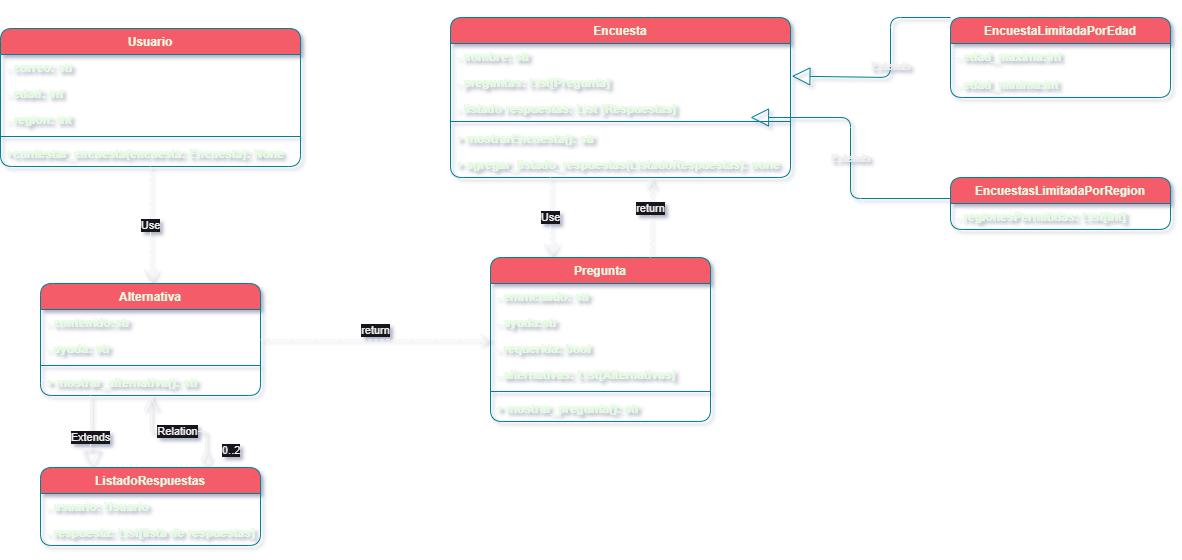

The diagram above was exported from draw.io. Its source (the exported page's mxGraphModel, read from the mxfile embedded in the PNG):
<mxGraphModel dx="712" dy="820" grid="1" gridSize="10" guides="1" tooltips="1" connect="1" arrows="1" fold="1" page="1" pageScale="1" pageWidth="827" pageHeight="1169" math="0" shadow="0">
  <root>
    <mxCell id="WIyWlLk6GJQsqaUBKTNV-0" />
    <mxCell id="WIyWlLk6GJQsqaUBKTNV-1" parent="WIyWlLk6GJQsqaUBKTNV-0" />
    <mxCell id="SmhnRNiZqgkZ5zkzuqSE-8" value="Encuesta" style="swimlane;fontStyle=1;align=center;verticalAlign=top;childLayout=stackLayout;horizontal=1;startSize=26;horizontalStack=0;resizeParent=1;resizeParentMax=0;resizeLast=0;collapsible=1;marginBottom=0;whiteSpace=wrap;html=1;labelBackgroundColor=none;rounded=1;fillColor=#F45B69;strokeColor=#028090;fontColor=#E4FDE1;fontFamily=Helvetica;fontSize=12;" parent="WIyWlLk6GJQsqaUBKTNV-1" vertex="1">
      <mxGeometry x="670" y="70" width="340" height="160" as="geometry" />
    </mxCell>
    <mxCell id="SmhnRNiZqgkZ5zkzuqSE-9" value="- nombre: str" style="text;strokeColor=none;fillColor=none;align=left;verticalAlign=top;spacingLeft=4;spacingRight=4;overflow=hidden;rotatable=0;points=[[0,0.5],[1,0.5]];portConstraint=eastwest;whiteSpace=wrap;html=1;labelBackgroundColor=none;rounded=1;fontColor=#E4FDE1;fontFamily=Helvetica;fontSize=12;fontStyle=1;" parent="SmhnRNiZqgkZ5zkzuqSE-8" vertex="1">
      <mxGeometry y="26" width="340" height="26" as="geometry" />
    </mxCell>
    <mxCell id="SmhnRNiZqgkZ5zkzuqSE-16" value="- preguntas: List[Pregunta]" style="text;strokeColor=none;fillColor=none;align=left;verticalAlign=top;spacingLeft=4;spacingRight=4;overflow=hidden;rotatable=0;points=[[0,0.5],[1,0.5]];portConstraint=eastwest;whiteSpace=wrap;html=1;labelBackgroundColor=none;rounded=1;fontColor=#E4FDE1;fontFamily=Helvetica;fontSize=12;fontStyle=1;" parent="SmhnRNiZqgkZ5zkzuqSE-8" vertex="1">
      <mxGeometry y="52" width="340" height="26" as="geometry" />
    </mxCell>
    <mxCell id="SmhnRNiZqgkZ5zkzuqSE-17" value="- listado respuestas: List [Respuestas]" style="text;strokeColor=none;fillColor=none;align=left;verticalAlign=top;spacingLeft=4;spacingRight=4;overflow=hidden;rotatable=0;points=[[0,0.5],[1,0.5]];portConstraint=eastwest;whiteSpace=wrap;html=1;labelBackgroundColor=none;rounded=1;fontColor=#E4FDE1;fontFamily=Helvetica;fontSize=12;fontStyle=1;" parent="SmhnRNiZqgkZ5zkzuqSE-8" vertex="1">
      <mxGeometry y="78" width="340" height="22" as="geometry" />
    </mxCell>
    <mxCell id="SmhnRNiZqgkZ5zkzuqSE-10" value="" style="line;strokeWidth=1;fillColor=#F45B69;align=center;verticalAlign=top;spacingTop=-1;spacingLeft=3;spacingRight=3;rotatable=0;labelPosition=right;points=[];portConstraint=eastwest;labelBackgroundColor=none;rounded=1;strokeColor=#028090;fontColor=#E4FDE1;fontFamily=Helvetica;fontSize=12;fontStyle=1;" parent="SmhnRNiZqgkZ5zkzuqSE-8" vertex="1">
      <mxGeometry y="100" width="340" height="8" as="geometry" />
    </mxCell>
    <mxCell id="SmhnRNiZqgkZ5zkzuqSE-11" value="+ mostrarEncuesta(): str" style="text;strokeColor=none;fillColor=none;align=left;verticalAlign=top;spacingLeft=4;spacingRight=4;overflow=hidden;rotatable=0;points=[[0,0.5],[1,0.5]];portConstraint=eastwest;whiteSpace=wrap;html=1;labelBackgroundColor=none;rounded=1;fontColor=#E4FDE1;fontFamily=Helvetica;fontSize=12;fontStyle=1;" parent="SmhnRNiZqgkZ5zkzuqSE-8" vertex="1">
      <mxGeometry y="108" width="340" height="26" as="geometry" />
    </mxCell>
    <mxCell id="SmhnRNiZqgkZ5zkzuqSE-18" value="+ agregar_listado_respuestas(ListadoRespuestas): none" style="text;strokeColor=none;fillColor=none;align=left;verticalAlign=top;spacingLeft=4;spacingRight=4;overflow=hidden;rotatable=0;points=[[0,0.5],[1,0.5]];portConstraint=eastwest;whiteSpace=wrap;html=1;labelBackgroundColor=none;rounded=1;fontColor=#E4FDE1;fontFamily=Helvetica;fontSize=12;fontStyle=1;" parent="SmhnRNiZqgkZ5zkzuqSE-8" vertex="1">
      <mxGeometry y="134" width="340" height="26" as="geometry" />
    </mxCell>
    <mxCell id="SmhnRNiZqgkZ5zkzuqSE-20" value="EncuestaLimitadaPorEdad" style="swimlane;fontStyle=1;childLayout=stackLayout;horizontal=1;startSize=26;fillColor=#F45B69;horizontalStack=0;resizeParent=1;resizeParentMax=0;resizeLast=0;collapsible=1;marginBottom=0;whiteSpace=wrap;html=1;labelBackgroundColor=none;rounded=1;strokeColor=#028090;fontColor=#E4FDE1;align=center;verticalAlign=top;fontFamily=Helvetica;fontSize=12;" parent="WIyWlLk6GJQsqaUBKTNV-1" vertex="1">
      <mxGeometry x="1170" y="70" width="220" height="80" as="geometry" />
    </mxCell>
    <mxCell id="SmhnRNiZqgkZ5zkzuqSE-22" value="- edad_maxima:int" style="text;strokeColor=none;fillColor=none;align=left;verticalAlign=top;spacingLeft=4;spacingRight=4;overflow=hidden;rotatable=0;points=[[0,0.5],[1,0.5]];portConstraint=eastwest;whiteSpace=wrap;html=1;labelBackgroundColor=none;rounded=1;fontColor=#E4FDE1;fontFamily=Helvetica;fontSize=12;fontStyle=1;" parent="SmhnRNiZqgkZ5zkzuqSE-20" vertex="1">
      <mxGeometry y="26" width="220" height="28" as="geometry" />
    </mxCell>
    <mxCell id="SmhnRNiZqgkZ5zkzuqSE-21" value="- edad_minima:int" style="text;strokeColor=none;fillColor=none;align=left;verticalAlign=top;spacingLeft=4;spacingRight=4;overflow=hidden;rotatable=0;points=[[0,0.5],[1,0.5]];portConstraint=eastwest;whiteSpace=wrap;html=1;labelBackgroundColor=none;rounded=1;fontColor=#E4FDE1;fontFamily=Helvetica;fontSize=12;fontStyle=1;" parent="SmhnRNiZqgkZ5zkzuqSE-20" vertex="1">
      <mxGeometry y="54" width="220" height="26" as="geometry" />
    </mxCell>
    <mxCell id="SmhnRNiZqgkZ5zkzuqSE-24" value="EncuestasLimitadaPorRegion" style="swimlane;fontStyle=1;childLayout=stackLayout;horizontal=1;startSize=26;fillColor=#F45B69;horizontalStack=0;resizeParent=1;resizeParentMax=0;resizeLast=0;collapsible=1;marginBottom=0;whiteSpace=wrap;html=1;labelBackgroundColor=none;rounded=1;strokeColor=#028090;fontColor=#E4FDE1;align=center;verticalAlign=top;fontFamily=Helvetica;fontSize=12;" parent="WIyWlLk6GJQsqaUBKTNV-1" vertex="1">
      <mxGeometry x="1170" y="230" width="220" height="52" as="geometry" />
    </mxCell>
    <mxCell id="SmhnRNiZqgkZ5zkzuqSE-25" value="- regionesPermitidas: List[int]" style="text;strokeColor=none;fillColor=none;align=left;verticalAlign=top;spacingLeft=4;spacingRight=4;overflow=hidden;rotatable=0;points=[[0,0.5],[1,0.5]];portConstraint=eastwest;whiteSpace=wrap;html=1;labelBackgroundColor=none;rounded=1;fontColor=#E4FDE1;fontFamily=Helvetica;fontSize=12;fontStyle=1;" parent="SmhnRNiZqgkZ5zkzuqSE-24" vertex="1">
      <mxGeometry y="26" width="220" height="26" as="geometry" />
    </mxCell>
    <mxCell id="SmhnRNiZqgkZ5zkzuqSE-28" value="Pregunta" style="swimlane;fontStyle=1;align=center;verticalAlign=top;childLayout=stackLayout;horizontal=1;startSize=26;horizontalStack=0;resizeParent=1;resizeParentMax=0;resizeLast=0;collapsible=1;marginBottom=0;whiteSpace=wrap;html=1;labelBackgroundColor=none;rounded=1;fillColor=#F45B69;strokeColor=#028090;fontColor=#E4FDE1;fontFamily=Helvetica;fontSize=12;" parent="WIyWlLk6GJQsqaUBKTNV-1" vertex="1">
      <mxGeometry x="710" y="310" width="220" height="164" as="geometry" />
    </mxCell>
    <mxCell id="SmhnRNiZqgkZ5zkzuqSE-29" value="- enuncuado: str" style="text;strokeColor=none;fillColor=none;align=left;verticalAlign=top;spacingLeft=4;spacingRight=4;overflow=hidden;rotatable=0;points=[[0,0.5],[1,0.5]];portConstraint=eastwest;whiteSpace=wrap;html=1;labelBackgroundColor=none;rounded=1;fontColor=#E4FDE1;fontFamily=Helvetica;fontSize=12;fontStyle=1;" parent="SmhnRNiZqgkZ5zkzuqSE-28" vertex="1">
      <mxGeometry y="26" width="220" height="26" as="geometry" />
    </mxCell>
    <mxCell id="SmhnRNiZqgkZ5zkzuqSE-32" value="- ayuda:str" style="text;strokeColor=none;fillColor=none;align=left;verticalAlign=top;spacingLeft=4;spacingRight=4;overflow=hidden;rotatable=0;points=[[0,0.5],[1,0.5]];portConstraint=eastwest;whiteSpace=wrap;html=1;labelBackgroundColor=none;rounded=1;fontColor=#E4FDE1;fontFamily=Helvetica;fontSize=12;fontStyle=1;" parent="SmhnRNiZqgkZ5zkzuqSE-28" vertex="1">
      <mxGeometry y="52" width="220" height="26" as="geometry" />
    </mxCell>
    <mxCell id="SmhnRNiZqgkZ5zkzuqSE-34" value="- requerida: bool" style="text;strokeColor=none;fillColor=none;align=left;verticalAlign=top;spacingLeft=4;spacingRight=4;overflow=hidden;rotatable=0;points=[[0,0.5],[1,0.5]];portConstraint=eastwest;whiteSpace=wrap;html=1;labelBackgroundColor=none;rounded=1;fontColor=#E4FDE1;fontFamily=Helvetica;fontSize=12;fontStyle=1;" parent="SmhnRNiZqgkZ5zkzuqSE-28" vertex="1">
      <mxGeometry y="78" width="220" height="26" as="geometry" />
    </mxCell>
    <mxCell id="SmhnRNiZqgkZ5zkzuqSE-35" value="- alternativas: List[Alternativas]" style="text;strokeColor=none;fillColor=none;align=left;verticalAlign=top;spacingLeft=4;spacingRight=4;overflow=hidden;rotatable=0;points=[[0,0.5],[1,0.5]];portConstraint=eastwest;whiteSpace=wrap;html=1;labelBackgroundColor=none;rounded=1;fontColor=#E4FDE1;fontFamily=Helvetica;fontSize=12;fontStyle=1;" parent="SmhnRNiZqgkZ5zkzuqSE-28" vertex="1">
      <mxGeometry y="104" width="220" height="26" as="geometry" />
    </mxCell>
    <mxCell id="SmhnRNiZqgkZ5zkzuqSE-30" value="" style="line;strokeWidth=1;fillColor=#F45B69;align=center;verticalAlign=top;spacingTop=-1;spacingLeft=3;spacingRight=3;rotatable=0;labelPosition=right;points=[];portConstraint=eastwest;labelBackgroundColor=none;rounded=1;strokeColor=#028090;fontColor=#E4FDE1;fontFamily=Helvetica;fontSize=12;fontStyle=1;" parent="SmhnRNiZqgkZ5zkzuqSE-28" vertex="1">
      <mxGeometry y="130" width="220" height="8" as="geometry" />
    </mxCell>
    <mxCell id="SmhnRNiZqgkZ5zkzuqSE-31" value="+ mostrar_pregunta(): str" style="text;strokeColor=none;fillColor=none;align=left;verticalAlign=top;spacingLeft=4;spacingRight=4;overflow=hidden;rotatable=0;points=[[0,0.5],[1,0.5]];portConstraint=eastwest;whiteSpace=wrap;html=1;labelBackgroundColor=none;rounded=1;fontColor=#E4FDE1;fontFamily=Helvetica;fontSize=12;fontStyle=1;" parent="SmhnRNiZqgkZ5zkzuqSE-28" vertex="1">
      <mxGeometry y="138" width="220" height="26" as="geometry" />
    </mxCell>
    <mxCell id="SmhnRNiZqgkZ5zkzuqSE-36" value="Alternativa" style="swimlane;fontStyle=1;childLayout=stackLayout;horizontal=1;startSize=26;fillColor=#F45B69;horizontalStack=0;resizeParent=1;resizeParentMax=0;resizeLast=0;collapsible=1;marginBottom=0;whiteSpace=wrap;html=1;labelBackgroundColor=none;rounded=1;strokeColor=#028090;fontColor=#E4FDE1;align=center;verticalAlign=top;fontFamily=Helvetica;fontSize=12;" parent="WIyWlLk6GJQsqaUBKTNV-1" vertex="1">
      <mxGeometry x="260" y="336" width="220" height="112" as="geometry" />
    </mxCell>
    <mxCell id="SmhnRNiZqgkZ5zkzuqSE-37" value="- contenido:str" style="text;strokeColor=none;fillColor=none;align=left;verticalAlign=top;spacingLeft=4;spacingRight=4;overflow=hidden;rotatable=0;points=[[0,0.5],[1,0.5]];portConstraint=eastwest;whiteSpace=wrap;html=1;labelBackgroundColor=none;rounded=1;fontColor=#E4FDE1;fontFamily=Helvetica;fontSize=12;fontStyle=1;" parent="SmhnRNiZqgkZ5zkzuqSE-36" vertex="1">
      <mxGeometry y="26" width="220" height="26" as="geometry" />
    </mxCell>
    <mxCell id="SmhnRNiZqgkZ5zkzuqSE-38" value="- ayuda: str" style="text;strokeColor=none;fillColor=none;align=left;verticalAlign=top;spacingLeft=4;spacingRight=4;overflow=hidden;rotatable=0;points=[[0,0.5],[1,0.5]];portConstraint=eastwest;whiteSpace=wrap;html=1;labelBackgroundColor=none;rounded=1;fontColor=#E4FDE1;fontFamily=Helvetica;fontSize=12;fontStyle=1;" parent="SmhnRNiZqgkZ5zkzuqSE-36" vertex="1">
      <mxGeometry y="52" width="220" height="26" as="geometry" />
    </mxCell>
    <mxCell id="SmhnRNiZqgkZ5zkzuqSE-74" value="" style="line;strokeWidth=1;fillColor=#F45B69;align=center;verticalAlign=top;spacingTop=-1;spacingLeft=3;spacingRight=3;rotatable=0;labelPosition=right;points=[];portConstraint=eastwest;labelBackgroundColor=none;rounded=1;strokeColor=#028090;fontColor=#E4FDE1;fontFamily=Helvetica;fontSize=12;fontStyle=1;" parent="SmhnRNiZqgkZ5zkzuqSE-36" vertex="1">
      <mxGeometry y="78" width="220" height="8" as="geometry" />
    </mxCell>
    <mxCell id="SmhnRNiZqgkZ5zkzuqSE-73" value="+ mostrar_alternativa(): str" style="text;strokeColor=none;fillColor=none;align=left;verticalAlign=top;spacingLeft=4;spacingRight=4;overflow=hidden;rotatable=0;points=[[0,0.5],[1,0.5]];portConstraint=eastwest;whiteSpace=wrap;html=1;labelBackgroundColor=none;rounded=1;fontColor=#E4FDE1;fontFamily=Helvetica;fontSize=12;fontStyle=1;" parent="SmhnRNiZqgkZ5zkzuqSE-36" vertex="1">
      <mxGeometry y="86" width="220" height="26" as="geometry" />
    </mxCell>
    <mxCell id="SmhnRNiZqgkZ5zkzuqSE-40" value="ListadoRespuestas" style="swimlane;fontStyle=1;childLayout=stackLayout;horizontal=1;startSize=26;fillColor=#F45B69;horizontalStack=0;resizeParent=1;resizeParentMax=0;resizeLast=0;collapsible=1;marginBottom=0;whiteSpace=wrap;html=1;labelBackgroundColor=none;rounded=1;strokeColor=#028090;fontColor=#E4FDE1;align=center;verticalAlign=top;fontFamily=Helvetica;fontSize=12;" parent="WIyWlLk6GJQsqaUBKTNV-1" vertex="1">
      <mxGeometry x="260" y="520" width="220" height="78" as="geometry" />
    </mxCell>
    <mxCell id="SmhnRNiZqgkZ5zkzuqSE-41" value="- usuario: Usuario" style="text;strokeColor=none;fillColor=none;align=left;verticalAlign=top;spacingLeft=4;spacingRight=4;overflow=hidden;rotatable=0;points=[[0,0.5],[1,0.5]];portConstraint=eastwest;whiteSpace=wrap;html=1;labelBackgroundColor=none;rounded=1;fontColor=#E4FDE1;fontFamily=Helvetica;fontSize=12;fontStyle=1;" parent="SmhnRNiZqgkZ5zkzuqSE-40" vertex="1">
      <mxGeometry y="26" width="220" height="26" as="geometry" />
    </mxCell>
    <mxCell id="SmhnRNiZqgkZ5zkzuqSE-42" value="- respuesta: List[lista de respuestas]" style="text;strokeColor=none;fillColor=none;align=left;verticalAlign=top;spacingLeft=4;spacingRight=4;overflow=hidden;rotatable=0;points=[[0,0.5],[1,0.5]];portConstraint=eastwest;whiteSpace=wrap;html=1;labelBackgroundColor=none;rounded=1;fontColor=#E4FDE1;fontFamily=Helvetica;fontSize=12;fontStyle=1;" parent="SmhnRNiZqgkZ5zkzuqSE-40" vertex="1">
      <mxGeometry y="52" width="220" height="26" as="geometry" />
    </mxCell>
    <mxCell id="SmhnRNiZqgkZ5zkzuqSE-43" value="Usuario" style="swimlane;fontStyle=1;childLayout=stackLayout;horizontal=1;startSize=26;fillColor=#F45B69;horizontalStack=0;resizeParent=1;resizeParentMax=0;resizeLast=0;collapsible=1;marginBottom=0;whiteSpace=wrap;html=1;labelBackgroundColor=none;rounded=1;fillStyle=auto;strokeColor=#028090;align=center;verticalAlign=top;fontFamily=Helvetica;fontSize=12;fontColor=#E4FDE1;" parent="WIyWlLk6GJQsqaUBKTNV-1" vertex="1">
      <mxGeometry x="220" y="81" width="300" height="138" as="geometry" />
    </mxCell>
    <mxCell id="SmhnRNiZqgkZ5zkzuqSE-60" value="- correo: str" style="text;strokeColor=none;fillColor=none;align=left;verticalAlign=top;spacingLeft=4;spacingRight=4;overflow=hidden;rotatable=0;points=[[0,0.5],[1,0.5]];portConstraint=eastwest;whiteSpace=wrap;html=1;labelBackgroundColor=none;rounded=1;fontColor=#E4FDE1;fontFamily=Helvetica;fontSize=12;fontStyle=1;" parent="SmhnRNiZqgkZ5zkzuqSE-43" vertex="1">
      <mxGeometry y="26" width="300" height="26" as="geometry" />
    </mxCell>
    <mxCell id="SmhnRNiZqgkZ5zkzuqSE-45" value="- edad: int" style="text;strokeColor=none;fillColor=none;align=left;verticalAlign=top;spacingLeft=4;spacingRight=4;overflow=hidden;rotatable=0;points=[[0,0.5],[1,0.5]];portConstraint=eastwest;whiteSpace=wrap;html=1;labelBackgroundColor=none;rounded=1;fontColor=#E4FDE1;fontFamily=Helvetica;fontSize=12;fontStyle=1;" parent="SmhnRNiZqgkZ5zkzuqSE-43" vertex="1">
      <mxGeometry y="52" width="300" height="26" as="geometry" />
    </mxCell>
    <mxCell id="SmhnRNiZqgkZ5zkzuqSE-46" value="- region: int" style="text;strokeColor=none;fillColor=none;align=left;verticalAlign=top;spacingLeft=4;spacingRight=4;overflow=hidden;rotatable=0;points=[[0,0.5],[1,0.5]];portConstraint=eastwest;whiteSpace=wrap;html=1;labelBackgroundColor=none;rounded=1;fontColor=#E4FDE1;fontFamily=Helvetica;fontSize=12;fontStyle=1;" parent="SmhnRNiZqgkZ5zkzuqSE-43" vertex="1">
      <mxGeometry y="78" width="300" height="26" as="geometry" />
    </mxCell>
    <mxCell id="SmhnRNiZqgkZ5zkzuqSE-72" value="" style="line;strokeWidth=1;fillColor=#F45B69;align=center;verticalAlign=top;spacingTop=-1;spacingLeft=3;spacingRight=3;rotatable=0;labelPosition=right;points=[];portConstraint=eastwest;labelBackgroundColor=none;rounded=1;strokeColor=#028090;fontColor=#E4FDE1;fontFamily=Helvetica;fontSize=12;fontStyle=1;" parent="SmhnRNiZqgkZ5zkzuqSE-43" vertex="1">
      <mxGeometry y="104" width="300" height="8" as="geometry" />
    </mxCell>
    <mxCell id="SmhnRNiZqgkZ5zkzuqSE-71" value="+contestar_encuesta(encuesta: Encuesta): None" style="text;strokeColor=none;fillColor=none;align=left;verticalAlign=top;spacingLeft=4;spacingRight=4;overflow=hidden;rotatable=0;points=[[0,0.5],[1,0.5]];portConstraint=eastwest;whiteSpace=wrap;html=1;labelBackgroundColor=none;rounded=1;fontColor=#E4FDE1;fontFamily=Helvetica;fontSize=12;fontStyle=1;" parent="SmhnRNiZqgkZ5zkzuqSE-43" vertex="1">
      <mxGeometry y="112" width="300" height="26" as="geometry" />
    </mxCell>
    <mxCell id="SmhnRNiZqgkZ5zkzuqSE-81" value="Extends" style="endArrow=block;endSize=16;endFill=0;html=1;rounded=1;exitX=0;exitY=0.25;exitDx=0;exitDy=0;labelBackgroundColor=none;fontColor=default;strokeColor=#028090;entryX=1.004;entryY=0.256;entryDx=0;entryDy=0;entryPerimeter=0;" parent="WIyWlLk6GJQsqaUBKTNV-1" target="SmhnRNiZqgkZ5zkzuqSE-16" edge="1">
      <mxGeometry x="-0.0044" width="160" relative="1" as="geometry">
        <mxPoint x="1170" y="70" as="sourcePoint" />
        <mxPoint x="1020" y="130" as="targetPoint" />
        <Array as="points">
          <mxPoint x="1110" y="70" />
          <mxPoint x="1110" y="130" />
        </Array>
        <mxPoint as="offset" />
      </mxGeometry>
    </mxCell>
    <mxCell id="SmhnRNiZqgkZ5zkzuqSE-82" value="Extends" style="endArrow=block;endSize=16;endFill=0;html=1;rounded=1;exitX=0;exitY=0.25;exitDx=0;exitDy=0;labelBackgroundColor=none;fontColor=default;strokeColor=#028090;" parent="WIyWlLk6GJQsqaUBKTNV-1" edge="1">
      <mxGeometry x="-0.0044" width="160" relative="1" as="geometry">
        <mxPoint x="1170" y="251.0000000000001" as="sourcePoint" />
        <mxPoint x="970" y="170" as="targetPoint" />
        <mxPoint as="offset" />
        <Array as="points">
          <mxPoint x="1070" y="251" />
          <mxPoint x="1070" y="170" />
        </Array>
      </mxGeometry>
    </mxCell>
    <mxCell id="5WwgRqRkRVNzLB0BorzT-25" value="Use" style="endArrow=open;endSize=12;dashed=1;html=1;rounded=0;" parent="WIyWlLk6GJQsqaUBKTNV-1" edge="1">
      <mxGeometry width="160" relative="1" as="geometry">
        <mxPoint x="770" y="230" as="sourcePoint" />
        <mxPoint x="770" y="310" as="targetPoint" />
      </mxGeometry>
    </mxCell>
    <mxCell id="5WwgRqRkRVNzLB0BorzT-26" value="return" style="html=1;verticalAlign=bottom;endArrow=open;dashed=1;endSize=8;curved=0;rounded=0;" parent="WIyWlLk6GJQsqaUBKTNV-1" edge="1">
      <mxGeometry relative="1" as="geometry">
        <mxPoint x="870" y="310" as="sourcePoint" />
        <mxPoint x="870" y="230" as="targetPoint" />
      </mxGeometry>
    </mxCell>
    <mxCell id="5WwgRqRkRVNzLB0BorzT-29" value="Use" style="endArrow=open;endSize=12;dashed=1;html=1;rounded=0;" parent="WIyWlLk6GJQsqaUBKTNV-1" source="SmhnRNiZqgkZ5zkzuqSE-43" target="SmhnRNiZqgkZ5zkzuqSE-36" edge="1">
      <mxGeometry width="160" relative="1" as="geometry">
        <mxPoint x="470" y="300" as="sourcePoint" />
        <mxPoint x="630" y="300" as="targetPoint" />
      </mxGeometry>
    </mxCell>
    <mxCell id="5WwgRqRkRVNzLB0BorzT-30" value="Extends" style="endArrow=block;endSize=16;endFill=0;html=1;rounded=0;" parent="WIyWlLk6GJQsqaUBKTNV-1" edge="1">
      <mxGeometry x="0.1667" width="160" relative="1" as="geometry">
        <mxPoint x="310" y="447.9999999999998" as="sourcePoint" />
        <mxPoint x="310" y="520" as="targetPoint" />
        <mxPoint as="offset" />
      </mxGeometry>
    </mxCell>
    <mxCell id="5WwgRqRkRVNzLB0BorzT-31" value="return" style="html=1;verticalAlign=bottom;endArrow=open;dashed=1;endSize=8;curved=0;rounded=0;" parent="WIyWlLk6GJQsqaUBKTNV-1" source="SmhnRNiZqgkZ5zkzuqSE-36" target="SmhnRNiZqgkZ5zkzuqSE-28" edge="1">
      <mxGeometry relative="1" as="geometry">
        <mxPoint x="660" y="540" as="sourcePoint" />
        <mxPoint x="580" y="540" as="targetPoint" />
      </mxGeometry>
    </mxCell>
    <mxCell id="5WwgRqRkRVNzLB0BorzT-32" value="Relation" style="endArrow=open;html=1;endSize=12;startArrow=diamondThin;startSize=14;startFill=0;edgeStyle=orthogonalEdgeStyle;rounded=0;exitX=0.75;exitY=0;exitDx=0;exitDy=0;" parent="WIyWlLk6GJQsqaUBKTNV-1" source="SmhnRNiZqgkZ5zkzuqSE-40" target="SmhnRNiZqgkZ5zkzuqSE-36" edge="1">
      <mxGeometry relative="1" as="geometry">
        <mxPoint x="530" y="520" as="sourcePoint" />
        <mxPoint x="770" y="590" as="targetPoint" />
      </mxGeometry>
    </mxCell>
    <mxCell id="5WwgRqRkRVNzLB0BorzT-33" value="0..2" style="edgeLabel;resizable=0;html=1;align=left;verticalAlign=top;" parent="5WwgRqRkRVNzLB0BorzT-32" connectable="0" vertex="1">
      <mxGeometry x="-1" relative="1" as="geometry">
        <mxPoint x="15" y="-30" as="offset" />
      </mxGeometry>
    </mxCell>
  </root>
</mxGraphModel>